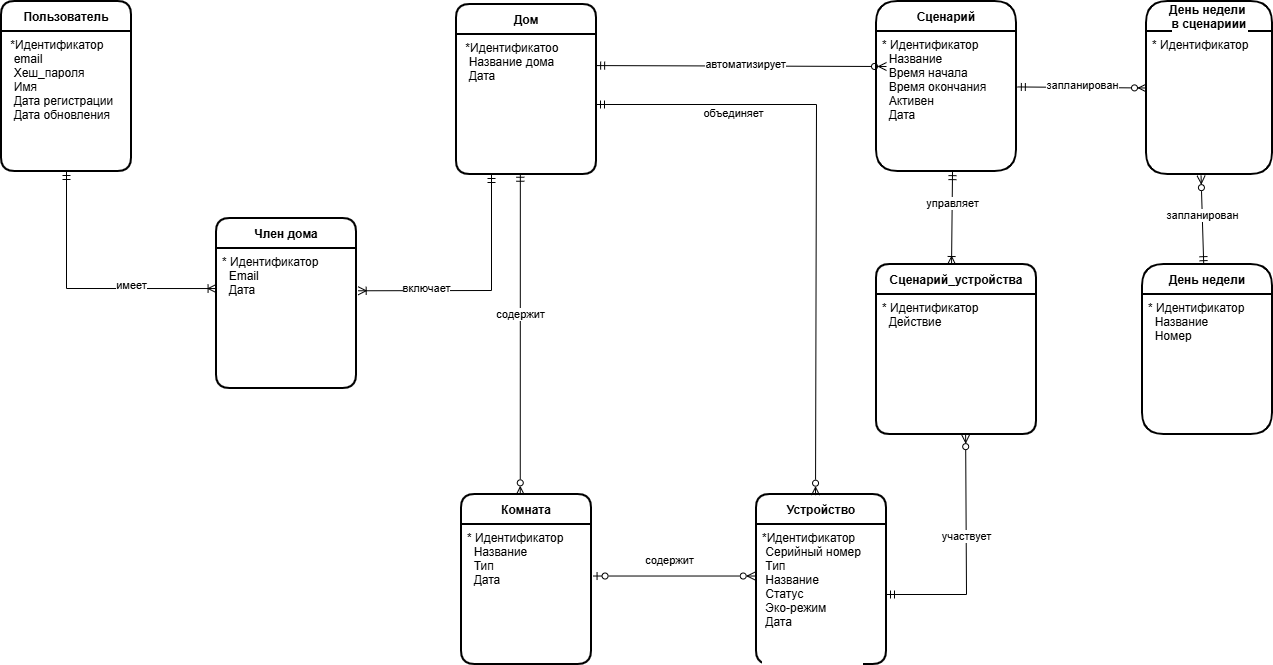

The diagram above was exported from draw.io. Its source (the exported page's mxGraphModel, read from the mxfile embedded in the PNG):
<mxGraphModel dx="1414" dy="792" grid="1" gridSize="10" guides="1" tooltips="1" connect="1" arrows="1" fold="1" page="1" pageScale="1" pageWidth="1169" pageHeight="827" math="0" shadow="0">
  <root>
    <mxCell id="0" />
    <mxCell id="1" parent="0" />
    <mxCell id="aMP5JnHKB-rp6gqlA-f1-1" parent="1" style="swimlane;childLayout=stackLayout;horizontal=1;startSize=30;horizontalStack=0;rounded=1;fontSize=12;fontStyle=1;strokeWidth=2;resizeParent=0;resizeLast=1;shadow=0;dashed=0;align=center;labelBackgroundColor=#FFFFFF;labelBorderColor=none;" value="Пользователь" vertex="1">
      <mxGeometry height="170" width="130" x="595" y="27" as="geometry" />
    </mxCell>
    <mxCell id="aMP5JnHKB-rp6gqlA-f1-2" parent="aMP5JnHKB-rp6gqlA-f1-1" style="align=left;strokeColor=none;fillColor=none;spacingLeft=4;fontSize=12;verticalAlign=top;resizable=0;rotatable=0;part=1;labelBackgroundColor=#FFFFFF;labelBorderColor=none;" value=" *Идентификатор&#10;  email&#10;  Хеш_пароля&#10;  Имя&#10;  Дата регистрации&#10;  Дата обновления&#10;  " vertex="1">
      <mxGeometry height="140" width="130" y="30" as="geometry" />
    </mxCell>
    <mxCell id="aMP5JnHKB-rp6gqlA-f1-3" parent="1" style="swimlane;childLayout=stackLayout;horizontal=1;startSize=30;horizontalStack=0;rounded=1;fontSize=12;fontStyle=1;strokeWidth=2;resizeParent=0;resizeLast=1;shadow=0;dashed=0;align=center;labelBackgroundColor=#FFFFFF;labelBorderColor=none;" value="Дом" vertex="1">
      <mxGeometry height="170" width="140" x="1050" y="30" as="geometry" />
    </mxCell>
    <mxCell id="aMP5JnHKB-rp6gqlA-f1-4" parent="aMP5JnHKB-rp6gqlA-f1-3" style="align=left;strokeColor=none;fillColor=none;spacingLeft=4;fontSize=12;verticalAlign=top;resizable=0;rotatable=0;part=1;labelBackgroundColor=#FFFFFF;labelBorderColor=none;" value=" *Идентификатоо&#10;  Название дома&#10;  Дата&#10;  &#10;  " vertex="1">
      <mxGeometry height="140" width="140" y="30" as="geometry" />
    </mxCell>
    <mxCell id="aMP5JnHKB-rp6gqlA-f1-5" parent="1" style="swimlane;childLayout=stackLayout;horizontal=1;startSize=30;horizontalStack=0;rounded=1;fontSize=12;fontStyle=1;strokeWidth=2;resizeParent=0;resizeLast=1;shadow=0;dashed=0;align=center;labelBackgroundColor=#FFFFFF;labelBorderColor=none;" value="Член дома" vertex="1">
      <mxGeometry height="170" width="140" x="810" y="244" as="geometry" />
    </mxCell>
    <mxCell id="aMP5JnHKB-rp6gqlA-f1-6" parent="aMP5JnHKB-rp6gqlA-f1-5" style="align=left;strokeColor=none;fillColor=none;spacingLeft=4;fontSize=12;verticalAlign=top;resizable=0;rotatable=0;part=1;labelBackgroundColor=#FFFFFF;labelBorderColor=none;" value="* Идентификатор&#10;  Email&#10;  Дата&#10;  &#10;  " vertex="1">
      <mxGeometry height="140" width="140" y="30" as="geometry" />
    </mxCell>
    <mxCell id="aMP5JnHKB-rp6gqlA-f1-8" parent="1" style="swimlane;childLayout=stackLayout;horizontal=1;startSize=30;horizontalStack=0;rounded=1;fontSize=12;fontStyle=1;strokeWidth=2;resizeParent=0;resizeLast=1;shadow=0;dashed=0;align=center;labelBackgroundColor=#FFFFFF;labelBorderColor=none;" value="Комната" vertex="1">
      <mxGeometry height="170" width="130" x="1055" y="520" as="geometry" />
    </mxCell>
    <mxCell id="aMP5JnHKB-rp6gqlA-f1-9" parent="aMP5JnHKB-rp6gqlA-f1-8" style="align=left;strokeColor=none;fillColor=none;spacingLeft=4;fontSize=12;verticalAlign=top;resizable=0;rotatable=0;part=1;labelBackgroundColor=#FFFFFF;labelBorderColor=none;" value="* Идентификатор&#10;  Название&#10;  Тип&#10;  Дата  &#10;  " vertex="1">
      <mxGeometry height="140" width="130" y="30" as="geometry" />
    </mxCell>
    <mxCell id="aMP5JnHKB-rp6gqlA-f1-12" parent="1" style="swimlane;childLayout=stackLayout;horizontal=1;startSize=30;horizontalStack=0;rounded=1;fontSize=12;fontStyle=1;strokeWidth=2;resizeParent=0;resizeLast=1;shadow=0;dashed=0;align=center;labelBackgroundColor=#FFFFFF;labelBorderColor=none;" value="Устройство" vertex="1">
      <mxGeometry height="170" width="130" x="1350" y="520" as="geometry" />
    </mxCell>
    <mxCell id="aMP5JnHKB-rp6gqlA-f1-13" parent="aMP5JnHKB-rp6gqlA-f1-12" style="align=left;strokeColor=none;fillColor=none;spacingLeft=4;fontSize=12;verticalAlign=top;resizable=0;rotatable=0;part=1;labelBackgroundColor=#FFFFFF;labelBorderColor=none;" value="*Идентификатор&#10; Серийный номер&#10; Тип&#10; Название&#10; Статус&#10; Эко-режим&#10; Дата&#10;  &#10;  &#10;  " vertex="1">
      <mxGeometry height="140" width="130" y="30" as="geometry" />
    </mxCell>
    <mxCell id="aMP5JnHKB-rp6gqlA-f1-14" parent="1" style="swimlane;childLayout=stackLayout;horizontal=1;startSize=30;horizontalStack=0;rounded=1;fontSize=12;fontStyle=1;strokeWidth=2;resizeParent=0;resizeLast=1;shadow=0;dashed=0;align=center;labelBackgroundColor=#FFFFFF;labelBorderColor=none;arcSize=24;" value="Сценарий" vertex="1">
      <mxGeometry height="170" width="140" x="1470" y="27" as="geometry" />
    </mxCell>
    <mxCell id="aMP5JnHKB-rp6gqlA-f1-15" parent="aMP5JnHKB-rp6gqlA-f1-14" style="align=left;strokeColor=none;fillColor=none;spacingLeft=4;fontSize=12;verticalAlign=top;resizable=0;rotatable=0;part=1;labelBackgroundColor=#FFFFFF;labelBorderColor=none;" value="* Идентификатор&#10;  Название&#10;  Время начала&#10;  Время окончания&#10;  Активен&#10;  Дата" vertex="1">
      <mxGeometry height="140" width="140" y="30" as="geometry" />
    </mxCell>
    <mxCell id="aMP5JnHKB-rp6gqlA-f1-16" parent="1" style="swimlane;childLayout=stackLayout;horizontal=1;startSize=30;horizontalStack=0;rounded=1;fontSize=12;fontStyle=1;strokeWidth=2;resizeParent=0;resizeLast=1;shadow=0;dashed=0;align=center;labelBackgroundColor=#FFFFFF;labelBorderColor=none;" value="Сценарий_устройства" vertex="1">
      <mxGeometry height="170" width="160" x="1470" y="290" as="geometry" />
    </mxCell>
    <mxCell id="aMP5JnHKB-rp6gqlA-f1-17" parent="aMP5JnHKB-rp6gqlA-f1-16" style="align=left;strokeColor=none;fillColor=none;spacingLeft=4;fontSize=12;verticalAlign=top;resizable=0;rotatable=0;part=1;labelBackgroundColor=#FFFFFF;labelBorderColor=none;" value="* Идентификатор&#10;  Действие&#10;  &#10;  &#10;  &#10;  " vertex="1">
      <mxGeometry height="140" width="160" y="30" as="geometry" />
    </mxCell>
    <mxCell id="AHxyP7T1nObzqS-SHaXg-13" edge="1" parent="1" source="aMP5JnHKB-rp6gqlA-f1-6" style="fontSize=12;html=1;endArrow=ERmandOne;startArrow=ERoneToMany;rounded=0;entryX=0.5;entryY=1;entryDx=0;entryDy=0;startFill=0;endFill=0;exitX=-0.003;exitY=0.286;exitDx=0;exitDy=0;exitPerimeter=0;" target="aMP5JnHKB-rp6gqlA-f1-2" value="">
      <mxGeometry height="100" relative="1" width="100" as="geometry">
        <Array as="points">
          <mxPoint x="660" y="314" />
        </Array>
        <mxPoint x="800" y="320" as="sourcePoint" />
        <mxPoint x="421" y="240" as="targetPoint" />
      </mxGeometry>
    </mxCell>
    <mxCell id="AHxyP7T1nObzqS-SHaXg-14" connectable="0" parent="AHxyP7T1nObzqS-SHaXg-13" style="edgeLabel;html=1;align=center;verticalAlign=middle;resizable=0;points=[];" value="имеет" vertex="1">
      <mxGeometry relative="1" x="0.0367" y="-2" as="geometry">
        <mxPoint x="53" y="-2" as="offset" />
      </mxGeometry>
    </mxCell>
    <mxCell id="qNqcs4aa5tfQrIqWPnVV-1" parent="1" style="swimlane;childLayout=stackLayout;horizontal=1;startSize=30;horizontalStack=0;rounded=1;fontSize=12;fontStyle=1;strokeWidth=2;resizeParent=0;resizeLast=1;shadow=0;dashed=0;align=center;labelBackgroundColor=#FFFFFF;labelBorderColor=none;arcSize=24;" value="День недели &#10;в сценариии" vertex="1">
      <mxGeometry height="173" width="126" x="1740" y="27" as="geometry" />
    </mxCell>
    <mxCell id="qNqcs4aa5tfQrIqWPnVV-2" parent="qNqcs4aa5tfQrIqWPnVV-1" style="align=left;strokeColor=none;fillColor=none;spacingLeft=4;fontSize=12;verticalAlign=top;resizable=0;rotatable=0;part=1;labelBackgroundColor=#FFFFFF;labelBorderColor=none;" value="* Идентификатор&#10;  &#10;  &#10;  " vertex="1">
      <mxGeometry height="143" width="126" y="30" as="geometry" />
    </mxCell>
    <mxCell id="qNqcs4aa5tfQrIqWPnVV-3" parent="1" style="swimlane;childLayout=stackLayout;horizontal=1;startSize=30;horizontalStack=0;rounded=1;fontSize=12;fontStyle=1;strokeWidth=2;resizeParent=0;resizeLast=1;shadow=0;dashed=0;align=center;labelBackgroundColor=#FFFFFF;labelBorderColor=none;arcSize=24;" value="День недели" vertex="1">
      <mxGeometry height="170" width="130" x="1736" y="290" as="geometry" />
    </mxCell>
    <mxCell id="qNqcs4aa5tfQrIqWPnVV-4" parent="qNqcs4aa5tfQrIqWPnVV-3" style="align=left;strokeColor=none;fillColor=none;spacingLeft=4;fontSize=12;verticalAlign=top;resizable=0;rotatable=0;part=1;labelBackgroundColor=#FFFFFF;labelBorderColor=none;" value="* Идентификатор&#10;  Название&#10;  Номер&#10;  &#10;  &#10;  " vertex="1">
      <mxGeometry height="140" width="130" y="30" as="geometry" />
    </mxCell>
    <mxCell id="qNqcs4aa5tfQrIqWPnVV-9" edge="1" parent="1" source="aMP5JnHKB-rp6gqlA-f1-6" style="fontSize=12;html=1;endArrow=ERmandOne;startArrow=ERoneToMany;rounded=0;startFill=0;endFill=0;entryX=0.25;entryY=1;entryDx=0;entryDy=0;exitX=1.012;exitY=0.302;exitDx=0;exitDy=0;exitPerimeter=0;" target="aMP5JnHKB-rp6gqlA-f1-4" value="">
      <mxGeometry height="100" relative="1" width="100" as="geometry">
        <Array as="points">
          <mxPoint x="1085" y="316" />
        </Array>
        <mxPoint x="950" y="310" as="sourcePoint" />
        <mxPoint x="431" y="201" as="targetPoint" />
      </mxGeometry>
    </mxCell>
    <mxCell id="qNqcs4aa5tfQrIqWPnVV-10" connectable="0" parent="qNqcs4aa5tfQrIqWPnVV-9" style="edgeLabel;html=1;align=center;verticalAlign=middle;resizable=0;points=[];" value="включает" vertex="1">
      <mxGeometry relative="1" x="0.0367" y="-2" as="geometry">
        <mxPoint x="-61" y="-5" as="offset" />
      </mxGeometry>
    </mxCell>
    <mxCell id="qNqcs4aa5tfQrIqWPnVV-12" edge="1" parent="1" source="aMP5JnHKB-rp6gqlA-f1-8" style="fontSize=12;html=1;endArrow=ERmandOne;startArrow=ERzeroToMany;rounded=0;startFill=0;exitX=0.452;exitY=0.002;exitDx=0;exitDy=0;exitPerimeter=0;endFill=0;entryX=0.456;entryY=0.991;entryDx=0;entryDy=0;entryPerimeter=0;" target="aMP5JnHKB-rp6gqlA-f1-4" value="">
      <mxGeometry height="100" relative="1" width="100" as="geometry">
        <mxPoint x="417" y="313" as="sourcePoint" />
        <mxPoint x="380" y="200" as="targetPoint" />
      </mxGeometry>
    </mxCell>
    <mxCell id="qNqcs4aa5tfQrIqWPnVV-13" connectable="0" parent="qNqcs4aa5tfQrIqWPnVV-12" style="edgeLabel;html=1;align=center;verticalAlign=middle;resizable=0;points=[];" value="содержит" vertex="1">
      <mxGeometry relative="1" x="0.0367" y="-2" as="geometry">
        <mxPoint x="-2" y="-14" as="offset" />
      </mxGeometry>
    </mxCell>
    <mxCell id="qNqcs4aa5tfQrIqWPnVV-14" edge="1" parent="1" source="aMP5JnHKB-rp6gqlA-f1-12" style="fontSize=12;html=1;endArrow=ERmandOne;startArrow=ERzeroToMany;rounded=0;startFill=0;exitX=0.454;exitY=0.004;exitDx=0;exitDy=0;exitPerimeter=0;endFill=0;entryX=1;entryY=0.5;entryDx=0;entryDy=0;" target="aMP5JnHKB-rp6gqlA-f1-4" value="">
      <mxGeometry height="100" relative="1" width="100" as="geometry">
        <Array as="points">
          <mxPoint x="1410" y="130" />
        </Array>
        <mxPoint x="210" y="444" as="sourcePoint" />
        <mxPoint x="210" y="210" as="targetPoint" />
      </mxGeometry>
    </mxCell>
    <mxCell id="qNqcs4aa5tfQrIqWPnVV-15" connectable="0" parent="qNqcs4aa5tfQrIqWPnVV-14" style="edgeLabel;html=1;align=center;verticalAlign=middle;resizable=0;points=[];" value="объединяет" vertex="1">
      <mxGeometry relative="1" x="0.0367" y="-2" as="geometry">
        <mxPoint x="-85" y="-65" as="offset" />
      </mxGeometry>
    </mxCell>
    <mxCell id="qNqcs4aa5tfQrIqWPnVV-18" edge="1" parent="1" source="aMP5JnHKB-rp6gqlA-f1-13" style="fontSize=12;html=1;endArrow=ERzeroToOne;startArrow=ERzeroToMany;rounded=0;startFill=0;exitX=-0.01;exitY=0.368;exitDx=0;exitDy=0;exitPerimeter=0;endFill=0;entryX=1.012;entryY=0.368;entryDx=0;entryDy=0;entryPerimeter=0;" target="aMP5JnHKB-rp6gqlA-f1-9" value="">
      <mxGeometry height="100" relative="1" width="100" as="geometry">
        <mxPoint x="400" y="584" as="sourcePoint" />
        <mxPoint x="340" y="521" as="targetPoint" />
      </mxGeometry>
    </mxCell>
    <mxCell id="qNqcs4aa5tfQrIqWPnVV-19" connectable="0" parent="qNqcs4aa5tfQrIqWPnVV-18" style="edgeLabel;html=1;align=center;verticalAlign=middle;resizable=0;points=[];" value="содержит" vertex="1">
      <mxGeometry relative="1" x="0.0367" y="-2" as="geometry">
        <mxPoint x="-2" y="-14" as="offset" />
      </mxGeometry>
    </mxCell>
    <mxCell id="qNqcs4aa5tfQrIqWPnVV-20" edge="1" parent="1" source="aMP5JnHKB-rp6gqlA-f1-4" style="fontSize=12;html=1;endArrow=ERzeroToMany;startArrow=ERmandOne;rounded=0;startFill=0;exitX=1.001;exitY=0.222;exitDx=0;exitDy=0;endFill=0;exitPerimeter=0;" value="">
      <mxGeometry height="100" relative="1" width="100" as="geometry">
        <mxPoint x="390" y="574" as="sourcePoint" />
        <mxPoint x="1480" y="92" as="targetPoint" />
      </mxGeometry>
    </mxCell>
    <mxCell id="qNqcs4aa5tfQrIqWPnVV-21" connectable="0" parent="qNqcs4aa5tfQrIqWPnVV-20" style="edgeLabel;html=1;align=center;verticalAlign=middle;resizable=0;points=[];" value="автоматизирует" vertex="1">
      <mxGeometry relative="1" x="0.0367" y="-2" as="geometry">
        <mxPoint x="-2" y="-4" as="offset" />
      </mxGeometry>
    </mxCell>
    <mxCell id="qNqcs4aa5tfQrIqWPnVV-22" edge="1" parent="1" source="aMP5JnHKB-rp6gqlA-f1-16" style="fontSize=12;html=1;endArrow=ERmandOne;startArrow=ERoneToMany;rounded=0;startFill=0;endFill=0;exitX=0.469;exitY=0;exitDx=0;exitDy=0;exitPerimeter=0;entryX=0.543;entryY=1.001;entryDx=0;entryDy=0;entryPerimeter=0;" target="aMP5JnHKB-rp6gqlA-f1-15" value="">
      <mxGeometry height="100" relative="1" width="100" as="geometry">
        <mxPoint x="400" y="544" as="sourcePoint" />
        <mxPoint x="1545" y="220" as="targetPoint" />
      </mxGeometry>
    </mxCell>
    <mxCell id="qNqcs4aa5tfQrIqWPnVV-23" connectable="0" parent="qNqcs4aa5tfQrIqWPnVV-22" style="edgeLabel;html=1;align=center;verticalAlign=middle;resizable=0;points=[];" value="управляет" vertex="1">
      <mxGeometry relative="1" x="0.0367" y="-2" as="geometry">
        <mxPoint x="-2" y="-14" as="offset" />
      </mxGeometry>
    </mxCell>
    <mxCell id="qNqcs4aa5tfQrIqWPnVV-24" edge="1" parent="1" source="aMP5JnHKB-rp6gqlA-f1-13" style="fontSize=12;html=1;endArrow=ERzeroToMany;startArrow=ERmandOne;rounded=0;startFill=0;endFill=0;entryX=0.557;entryY=1.001;entryDx=0;entryDy=0;exitX=1;exitY=0.5;exitDx=0;exitDy=0;entryPerimeter=0;" target="aMP5JnHKB-rp6gqlA-f1-17" value="">
      <mxGeometry height="100" relative="1" width="100" as="geometry">
        <Array as="points">
          <mxPoint x="1560" y="620" />
        </Array>
        <mxPoint x="-50.71" y="560" as="sourcePoint" />
        <mxPoint x="-50.71" y="490" as="targetPoint" />
      </mxGeometry>
    </mxCell>
    <mxCell id="qNqcs4aa5tfQrIqWPnVV-25" connectable="0" parent="qNqcs4aa5tfQrIqWPnVV-24" style="edgeLabel;html=1;align=center;verticalAlign=middle;resizable=0;points=[];" value="участвует" vertex="1">
      <mxGeometry relative="1" x="0.0367" y="-2" as="geometry">
        <mxPoint x="-2" y="-14" as="offset" />
      </mxGeometry>
    </mxCell>
    <mxCell id="qNqcs4aa5tfQrIqWPnVV-26" edge="1" parent="1" source="aMP5JnHKB-rp6gqlA-f1-15" style="fontSize=12;html=1;endArrow=ERzeroToMany;startArrow=ERmandOne;rounded=0;startFill=0;exitX=1.006;exitY=0.396;exitDx=0;exitDy=0;endFill=0;exitPerimeter=0;entryX=0;entryY=0.5;entryDx=0;entryDy=0;" target="qNqcs4aa5tfQrIqWPnVV-1" value="">
      <mxGeometry height="100" relative="1" width="100" as="geometry">
        <mxPoint x="1420" y="80" as="sourcePoint" />
        <mxPoint x="1710" y="81" as="targetPoint" />
      </mxGeometry>
    </mxCell>
    <mxCell id="qNqcs4aa5tfQrIqWPnVV-27" connectable="0" parent="qNqcs4aa5tfQrIqWPnVV-26" style="edgeLabel;html=1;align=center;verticalAlign=middle;resizable=0;points=[];" value="запланирован" vertex="1">
      <mxGeometry relative="1" x="0.0367" y="-2" as="geometry">
        <mxPoint x="-2" y="-4" as="offset" />
      </mxGeometry>
    </mxCell>
    <mxCell id="qNqcs4aa5tfQrIqWPnVV-29" edge="1" parent="1" source="qNqcs4aa5tfQrIqWPnVV-3" style="fontSize=12;html=1;endArrow=ERzeroToMany;startArrow=ERmandOne;rounded=0;startFill=0;exitX=0.471;exitY=0.001;exitDx=0;exitDy=0;endFill=0;entryX=0.433;entryY=1.008;entryDx=0;entryDy=0;entryPerimeter=0;exitPerimeter=0;" target="qNqcs4aa5tfQrIqWPnVV-2" value="">
      <mxGeometry height="100" relative="1" width="100" as="geometry">
        <mxPoint x="1640" y="260" as="sourcePoint" />
        <mxPoint x="1769" y="262" as="targetPoint" />
      </mxGeometry>
    </mxCell>
    <mxCell id="qNqcs4aa5tfQrIqWPnVV-30" connectable="0" parent="qNqcs4aa5tfQrIqWPnVV-29" style="edgeLabel;html=1;align=center;verticalAlign=middle;resizable=0;points=[];" value="запланирован" vertex="1">
      <mxGeometry relative="1" x="0.0367" y="-2" as="geometry">
        <mxPoint x="-2" y="-4" as="offset" />
      </mxGeometry>
    </mxCell>
  </root>
</mxGraphModel>